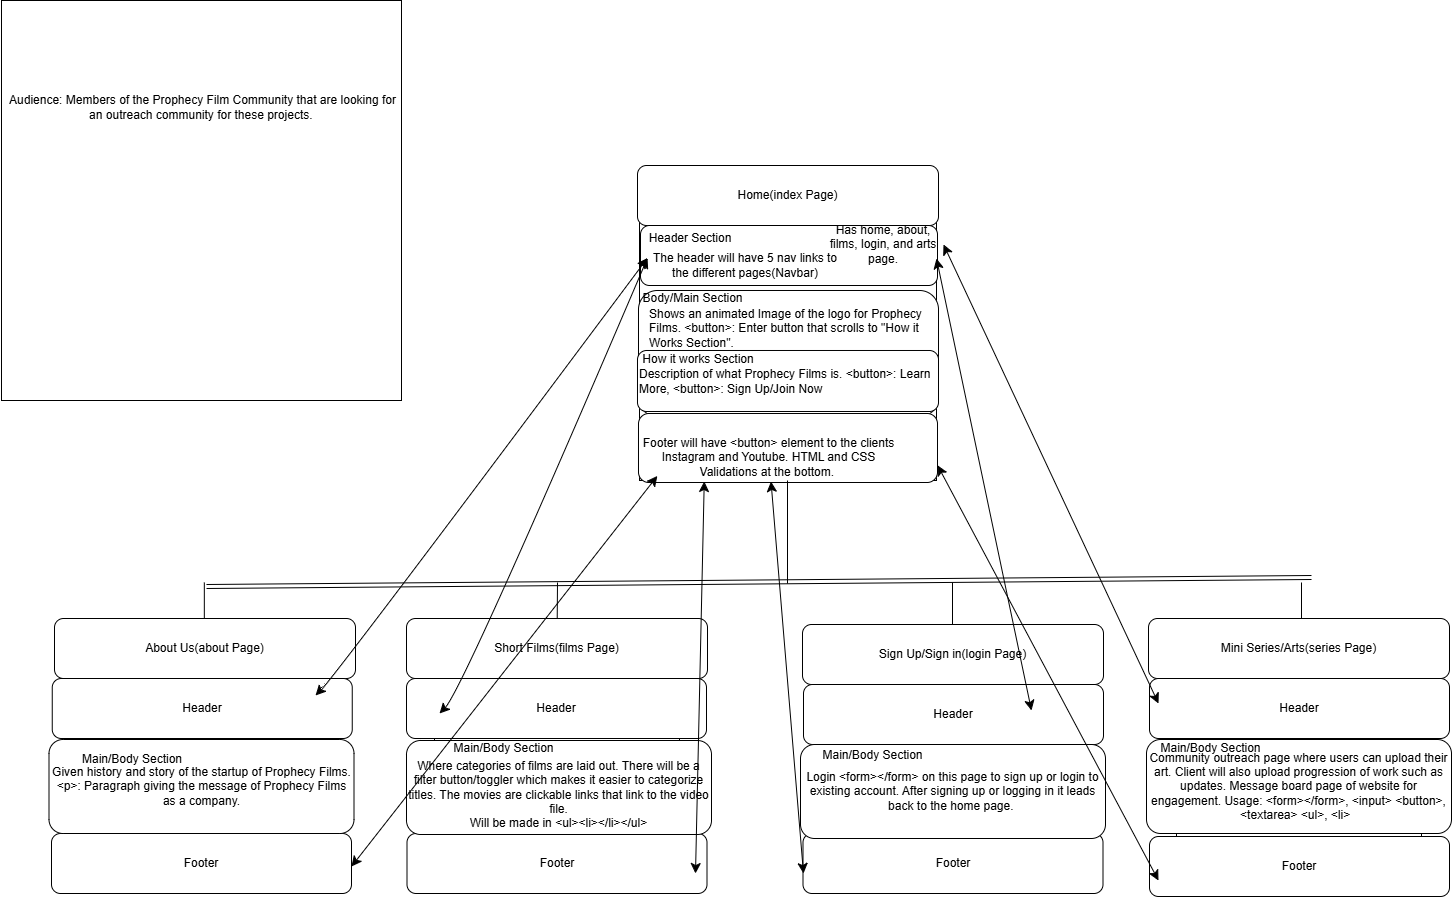

The diagram above was exported from draw.io. Its source (the exported page's mxGraphModel, read from the mxfile embedded in the PNG):
<mxGraphModel dx="2291" dy="1227" grid="0" gridSize="10" guides="1" tooltips="1" connect="1" arrows="1" fold="1" page="0" pageScale="1" pageWidth="850" pageHeight="1100" math="0" shadow="0">
  <root>
    <mxCell id="0" />
    <mxCell id="1" parent="0" />
    <mxCell id="tTD5Sm3gNRuCopjnzGAM-1" value="" style="whiteSpace=wrap;html=1;aspect=fixed;" vertex="1" parent="1">
      <mxGeometry x="70" y="-54" width="297" height="297" as="geometry" />
    </mxCell>
    <mxCell id="tTD5Sm3gNRuCopjnzGAM-2" value="Home(index Page)" style="rounded=1;whiteSpace=wrap;html=1;" vertex="1" parent="1">
      <mxGeometry x="68" y="-72" width="301" height="60" as="geometry" />
    </mxCell>
    <mxCell id="tTD5Sm3gNRuCopjnzGAM-3" value="" style="rounded=1;whiteSpace=wrap;html=1;" vertex="1" parent="1">
      <mxGeometry x="71" y="-12" width="297" height="60" as="geometry" />
    </mxCell>
    <mxCell id="tTD5Sm3gNRuCopjnzGAM-4" value="&lt;h1 style=&quot;margin-top: 0px;&quot;&gt;&lt;br&gt;&lt;/h1&gt;" style="text;html=1;whiteSpace=wrap;overflow=hidden;rounded=0;" vertex="1" parent="1">
      <mxGeometry x="72" y="-11" width="295" height="64" as="geometry" />
    </mxCell>
    <mxCell id="tTD5Sm3gNRuCopjnzGAM-5" value="Header Section" style="text;html=1;align=center;verticalAlign=middle;whiteSpace=wrap;rounded=0;" vertex="1" parent="1">
      <mxGeometry x="46" y="-28" width="150" height="57" as="geometry" />
    </mxCell>
    <mxCell id="tTD5Sm3gNRuCopjnzGAM-7" value="The header will have 5 nav links to the different pages(Navbar)" style="text;html=1;align=center;verticalAlign=middle;whiteSpace=wrap;rounded=0;" vertex="1" parent="1">
      <mxGeometry x="78" y="13" width="195.5" height="30" as="geometry" />
    </mxCell>
    <mxCell id="tTD5Sm3gNRuCopjnzGAM-8" value="Has home, about, films, login, and arts page." style="text;html=1;align=center;verticalAlign=middle;whiteSpace=wrap;rounded=0;" vertex="1" parent="1">
      <mxGeometry x="254" y="-8" width="120" height="30" as="geometry" />
    </mxCell>
    <mxCell id="tTD5Sm3gNRuCopjnzGAM-10" value="" style="rounded=1;whiteSpace=wrap;html=1;" vertex="1" parent="1">
      <mxGeometry x="69" y="53" width="300" height="126" as="geometry" />
    </mxCell>
    <mxCell id="tTD5Sm3gNRuCopjnzGAM-11" value="" style="rounded=1;whiteSpace=wrap;html=1;" vertex="1" parent="1">
      <mxGeometry x="69" y="176" width="299" height="69" as="geometry" />
    </mxCell>
    <mxCell id="tTD5Sm3gNRuCopjnzGAM-12" value="Footer Section" style="text;html=1;align=center;verticalAlign=middle;whiteSpace=wrap;rounded=0;" vertex="1" parent="1">
      <mxGeometry x="130" y="137" width="107" height="30" as="geometry" />
    </mxCell>
    <mxCell id="tTD5Sm3gNRuCopjnzGAM-13" value="Body/Main Section" style="text;html=1;align=center;verticalAlign=middle;whiteSpace=wrap;rounded=0;" vertex="1" parent="1">
      <mxGeometry x="72" y="46" width="103" height="30" as="geometry" />
    </mxCell>
    <mxCell id="tTD5Sm3gNRuCopjnzGAM-14" value="" style="endArrow=none;html=1;rounded=0;fontSize=12;startSize=8;endSize=8;curved=1;" edge="1" parent="1">
      <mxGeometry width="50" height="50" relative="1" as="geometry">
        <mxPoint x="218" y="346" as="sourcePoint" />
        <mxPoint x="218" y="243" as="targetPoint" />
      </mxGeometry>
    </mxCell>
    <mxCell id="tTD5Sm3gNRuCopjnzGAM-15" value="" style="whiteSpace=wrap;html=1;aspect=fixed;" vertex="1" parent="1">
      <mxGeometry x="-487" y="408" width="245" height="245" as="geometry" />
    </mxCell>
    <mxCell id="tTD5Sm3gNRuCopjnzGAM-17" value="" style="whiteSpace=wrap;html=1;aspect=fixed;" vertex="1" parent="1">
      <mxGeometry x="-135" y="408" width="245" height="245" as="geometry" />
    </mxCell>
    <mxCell id="tTD5Sm3gNRuCopjnzGAM-18" value="" style="whiteSpace=wrap;html=1;aspect=fixed;" vertex="1" parent="1">
      <mxGeometry x="261" y="408" width="245" height="245" as="geometry" />
    </mxCell>
    <mxCell id="tTD5Sm3gNRuCopjnzGAM-19" value="" style="whiteSpace=wrap;html=1;aspect=fixed;" vertex="1" parent="1">
      <mxGeometry x="607" y="408" width="245" height="245" as="geometry" />
    </mxCell>
    <mxCell id="tTD5Sm3gNRuCopjnzGAM-21" value="" style="shape=link;html=1;rounded=0;fontSize=12;startSize=8;endSize=8;curved=1;" edge="1" parent="1">
      <mxGeometry width="100" relative="1" as="geometry">
        <mxPoint x="-363" y="349" as="sourcePoint" />
        <mxPoint x="742" y="340" as="targetPoint" />
      </mxGeometry>
    </mxCell>
    <mxCell id="tTD5Sm3gNRuCopjnzGAM-22" value="" style="whiteSpace=wrap;html=1;aspect=fixed;rotation=90;" vertex="1" parent="1">
      <mxGeometry x="-568" y="-237" width="400" height="400" as="geometry" />
    </mxCell>
    <mxCell id="tTD5Sm3gNRuCopjnzGAM-26" value="Audience: Members of the Prophecy Film Community that are looking for an outreach community for these projects.&amp;nbsp;" style="text;html=1;align=center;verticalAlign=middle;whiteSpace=wrap;rounded=0;" vertex="1" parent="1">
      <mxGeometry x="-569.5" y="-155" width="404.5" height="50" as="geometry" />
    </mxCell>
    <mxCell id="tTD5Sm3gNRuCopjnzGAM-28" value="" style="endArrow=none;html=1;rounded=0;fontSize=12;startSize=8;endSize=8;curved=1;exitX=0.5;exitY=0;exitDx=0;exitDy=0;" edge="1" parent="1" source="tTD5Sm3gNRuCopjnzGAM-17">
      <mxGeometry width="50" height="50" relative="1" as="geometry">
        <mxPoint x="-37.5" y="399" as="sourcePoint" />
        <mxPoint x="-12" y="345" as="targetPoint" />
      </mxGeometry>
    </mxCell>
    <mxCell id="tTD5Sm3gNRuCopjnzGAM-29" value="" style="endArrow=none;html=1;rounded=0;fontSize=12;startSize=8;endSize=8;curved=1;exitX=0.5;exitY=0;exitDx=0;exitDy=0;" edge="1" parent="1">
      <mxGeometry width="50" height="50" relative="1" as="geometry">
        <mxPoint x="383" y="408" as="sourcePoint" />
        <mxPoint x="383" y="345" as="targetPoint" />
      </mxGeometry>
    </mxCell>
    <mxCell id="tTD5Sm3gNRuCopjnzGAM-30" value="" style="endArrow=none;html=1;rounded=0;fontSize=12;startSize=8;endSize=8;curved=1;exitX=0.5;exitY=0;exitDx=0;exitDy=0;" edge="1" parent="1">
      <mxGeometry width="50" height="50" relative="1" as="geometry">
        <mxPoint x="-365.17" y="408" as="sourcePoint" />
        <mxPoint x="-365.17" y="345" as="targetPoint" />
      </mxGeometry>
    </mxCell>
    <mxCell id="tTD5Sm3gNRuCopjnzGAM-31" value="" style="endArrow=none;html=1;rounded=0;fontSize=12;startSize=8;endSize=8;curved=1;exitX=0.5;exitY=0;exitDx=0;exitDy=0;" edge="1" parent="1">
      <mxGeometry width="50" height="50" relative="1" as="geometry">
        <mxPoint x="732" y="408" as="sourcePoint" />
        <mxPoint x="732" y="345" as="targetPoint" />
      </mxGeometry>
    </mxCell>
    <mxCell id="tTD5Sm3gNRuCopjnzGAM-32" value="Footer will have &amp;lt;button&amp;gt; element to the clients Instagram and Youtube. HTML and CSS Validations at the bottom.&amp;nbsp;" style="text;html=1;align=center;verticalAlign=middle;whiteSpace=wrap;rounded=0;" vertex="1" parent="1">
      <mxGeometry x="70" y="195.5" width="259" height="48.5" as="geometry" />
    </mxCell>
    <mxCell id="tTD5Sm3gNRuCopjnzGAM-33" value="Description of what Prophecy Films is. &amp;lt;button&amp;gt;: Learn More, &amp;lt;button&amp;gt;: Sign Up/Join Now" style="rounded=1;whiteSpace=wrap;html=1;align=left;" vertex="1" parent="1">
      <mxGeometry x="68" y="113" width="301" height="61" as="geometry" />
    </mxCell>
    <mxCell id="tTD5Sm3gNRuCopjnzGAM-34" value="How it works Section" style="text;html=1;align=center;verticalAlign=middle;whiteSpace=wrap;rounded=0;" vertex="1" parent="1">
      <mxGeometry x="68" y="107" width="122" height="30" as="geometry" />
    </mxCell>
    <mxCell id="tTD5Sm3gNRuCopjnzGAM-36" value="Shows an animated Image of the logo for Prophecy Films. &amp;lt;button&amp;gt;: Enter button that scrolls to &quot;How it Works Section&quot;." style="text;html=1;align=left;verticalAlign=middle;whiteSpace=wrap;rounded=0;" vertex="1" parent="1">
      <mxGeometry x="78" y="76" width="295" height="30" as="geometry" />
    </mxCell>
    <mxCell id="tTD5Sm3gNRuCopjnzGAM-38" value="About Us(about Page)" style="rounded=1;whiteSpace=wrap;html=1;" vertex="1" parent="1">
      <mxGeometry x="-515" y="381" width="301" height="60" as="geometry" />
    </mxCell>
    <mxCell id="tTD5Sm3gNRuCopjnzGAM-39" value="Short Films(films Page)" style="rounded=1;whiteSpace=wrap;html=1;" vertex="1" parent="1">
      <mxGeometry x="-163" y="381" width="301" height="60" as="geometry" />
    </mxCell>
    <mxCell id="tTD5Sm3gNRuCopjnzGAM-40" value="Sign Up/Sign in(login Page)" style="rounded=1;whiteSpace=wrap;html=1;" vertex="1" parent="1">
      <mxGeometry x="233" y="387" width="301" height="60" as="geometry" />
    </mxCell>
    <mxCell id="tTD5Sm3gNRuCopjnzGAM-41" value="Mini Series/Arts(series Page)" style="rounded=1;whiteSpace=wrap;html=1;" vertex="1" parent="1">
      <mxGeometry x="579" y="381" width="301" height="60" as="geometry" />
    </mxCell>
    <mxCell id="tTD5Sm3gNRuCopjnzGAM-43" value="Header" style="rounded=1;whiteSpace=wrap;html=1;" vertex="1" parent="1">
      <mxGeometry x="-517.25" y="441" width="300" height="60" as="geometry" />
    </mxCell>
    <mxCell id="tTD5Sm3gNRuCopjnzGAM-44" value="Footer" style="rounded=1;whiteSpace=wrap;html=1;" vertex="1" parent="1">
      <mxGeometry x="-518" y="596" width="300" height="60" as="geometry" />
    </mxCell>
    <mxCell id="tTD5Sm3gNRuCopjnzGAM-45" value="Footer" style="rounded=1;whiteSpace=wrap;html=1;" vertex="1" parent="1">
      <mxGeometry x="-162.5" y="596" width="300" height="60" as="geometry" />
    </mxCell>
    <mxCell id="tTD5Sm3gNRuCopjnzGAM-46" value="Header" style="rounded=1;whiteSpace=wrap;html=1;" vertex="1" parent="1">
      <mxGeometry x="-163" y="441" width="300" height="60" as="geometry" />
    </mxCell>
    <mxCell id="tTD5Sm3gNRuCopjnzGAM-47" value="Footer" style="rounded=1;whiteSpace=wrap;html=1;" vertex="1" parent="1">
      <mxGeometry x="233.5" y="596" width="300" height="60" as="geometry" />
    </mxCell>
    <mxCell id="tTD5Sm3gNRuCopjnzGAM-48" value="Header" style="rounded=1;whiteSpace=wrap;html=1;" vertex="1" parent="1">
      <mxGeometry x="234" y="447" width="300" height="60" as="geometry" />
    </mxCell>
    <mxCell id="tTD5Sm3gNRuCopjnzGAM-49" value="Footer" style="rounded=1;whiteSpace=wrap;html=1;" vertex="1" parent="1">
      <mxGeometry x="580" y="599" width="300" height="60" as="geometry" />
    </mxCell>
    <mxCell id="tTD5Sm3gNRuCopjnzGAM-50" value="Header" style="rounded=1;whiteSpace=wrap;html=1;" vertex="1" parent="1">
      <mxGeometry x="580" y="441" width="300" height="60" as="geometry" />
    </mxCell>
    <mxCell id="tTD5Sm3gNRuCopjnzGAM-51" value="" style="endArrow=classic;startArrow=classic;html=1;rounded=0;fontSize=12;startSize=8;endSize=8;curved=1;entryX=0;entryY=0.25;entryDx=0;entryDy=0;" edge="1" parent="1" target="tTD5Sm3gNRuCopjnzGAM-7">
      <mxGeometry width="50" height="50" relative="1" as="geometry">
        <mxPoint x="-254" y="458" as="sourcePoint" />
        <mxPoint x="-204" y="408" as="targetPoint" />
        <Array as="points">
          <mxPoint x="-230" y="433" />
        </Array>
      </mxGeometry>
    </mxCell>
    <mxCell id="tTD5Sm3gNRuCopjnzGAM-52" value="" style="endArrow=classic;startArrow=classic;html=1;rounded=0;fontSize=12;startSize=8;endSize=8;curved=1;entryX=0;entryY=0.25;entryDx=0;entryDy=0;" edge="1" parent="1" target="tTD5Sm3gNRuCopjnzGAM-7">
      <mxGeometry width="50" height="50" relative="1" as="geometry">
        <mxPoint x="-130" y="476" as="sourcePoint" />
        <mxPoint x="202" y="39" as="targetPoint" />
        <Array as="points">
          <mxPoint x="-106" y="451" />
        </Array>
      </mxGeometry>
    </mxCell>
    <mxCell id="tTD5Sm3gNRuCopjnzGAM-53" value="" style="endArrow=classic;startArrow=classic;html=1;rounded=0;fontSize=12;startSize=8;endSize=8;curved=1;entryX=1;entryY=0.5;entryDx=0;entryDy=0;" edge="1" parent="1" target="tTD5Sm3gNRuCopjnzGAM-4">
      <mxGeometry width="50" height="50" relative="1" as="geometry">
        <mxPoint x="462" y="473" as="sourcePoint" />
        <mxPoint x="514" y="419" as="targetPoint" />
      </mxGeometry>
    </mxCell>
    <mxCell id="tTD5Sm3gNRuCopjnzGAM-54" value="" style="endArrow=classic;startArrow=classic;html=1;rounded=0;fontSize=12;startSize=8;endSize=8;curved=1;" edge="1" parent="1" target="tTD5Sm3gNRuCopjnzGAM-32">
      <mxGeometry width="50" height="50" relative="1" as="geometry">
        <mxPoint x="234" y="636" as="sourcePoint" />
        <mxPoint x="284" y="586" as="targetPoint" />
      </mxGeometry>
    </mxCell>
    <mxCell id="tTD5Sm3gNRuCopjnzGAM-57" value="" style="endArrow=classic;startArrow=classic;html=1;rounded=0;fontSize=12;startSize=8;endSize=8;curved=1;entryX=1;entryY=0.5;entryDx=0;entryDy=0;" edge="1" parent="1" target="tTD5Sm3gNRuCopjnzGAM-8">
      <mxGeometry width="50" height="50" relative="1" as="geometry">
        <mxPoint x="589" y="466" as="sourcePoint" />
        <mxPoint x="523" y="81" as="targetPoint" />
      </mxGeometry>
    </mxCell>
    <mxCell id="tTD5Sm3gNRuCopjnzGAM-60" value="Given history and story of the startup of Prophecy Films. &amp;lt;p&amp;gt;: Paragraph giving the message of Prophecy Films as a company." style="rounded=1;whiteSpace=wrap;html=1;" vertex="1" parent="1">
      <mxGeometry x="-520.5" y="502" width="305" height="94" as="geometry" />
    </mxCell>
    <mxCell id="tTD5Sm3gNRuCopjnzGAM-61" value="&lt;div&gt;&lt;br&gt;&lt;/div&gt;&lt;div&gt;Where categories of films are laid out. There will be a filter button/toggler which makes it easier to categorize titles. The movies are clickable links that link to the video file.&lt;/div&gt;&lt;div&gt;Will be made in &amp;lt;ul&amp;gt;&amp;lt;li&amp;gt;&amp;lt;/li&amp;gt;&amp;lt;/ul&amp;gt;&lt;/div&gt;" style="rounded=1;whiteSpace=wrap;html=1;" vertex="1" parent="1">
      <mxGeometry x="-163" y="503" width="305" height="94" as="geometry" />
    </mxCell>
    <mxCell id="tTD5Sm3gNRuCopjnzGAM-62" value="Login &amp;lt;form&amp;gt;&amp;lt;/form&amp;gt; on this page to sign up or login to existing account. After signing up or logging in it leads back to the home page.&amp;nbsp;" style="rounded=1;whiteSpace=wrap;html=1;" vertex="1" parent="1">
      <mxGeometry x="231" y="507" width="305" height="94" as="geometry" />
    </mxCell>
    <mxCell id="tTD5Sm3gNRuCopjnzGAM-63" value="Community outreach page where users can upload their art. Client will also upload progression of work such as updates. Message board page of website for engagement. Usage: &amp;lt;form&amp;gt;&amp;lt;/form&amp;gt;, &amp;lt;input&amp;gt; &amp;lt;button&amp;gt;, &amp;lt;textarea&amp;gt; &amp;lt;ul&amp;gt;, &amp;lt;li&amp;gt;&lt;span style=&quot;background-color: transparent; color: light-dark(rgb(0, 0, 0), rgb(255, 255, 255));&quot;&gt;&amp;nbsp;&amp;nbsp;&lt;/span&gt;" style="rounded=1;whiteSpace=wrap;html=1;" vertex="1" parent="1">
      <mxGeometry x="577" y="502" width="305" height="94" as="geometry" />
    </mxCell>
    <mxCell id="tTD5Sm3gNRuCopjnzGAM-59" value="" style="endArrow=classic;startArrow=classic;html=1;rounded=0;fontSize=12;startSize=8;endSize=8;curved=1;entryX=0.069;entryY=0.885;entryDx=0;entryDy=0;entryPerimeter=0;" edge="1" parent="1" target="tTD5Sm3gNRuCopjnzGAM-32">
      <mxGeometry width="50" height="50" relative="1" as="geometry">
        <mxPoint x="-218" y="629" as="sourcePoint" />
        <mxPoint x="-284" y="244" as="targetPoint" />
      </mxGeometry>
    </mxCell>
    <mxCell id="tTD5Sm3gNRuCopjnzGAM-56" value="" style="endArrow=classic;startArrow=classic;html=1;rounded=0;fontSize=12;startSize=8;endSize=8;curved=1;entryX=0.25;entryY=1;entryDx=0;entryDy=0;" edge="1" parent="1" target="tTD5Sm3gNRuCopjnzGAM-32">
      <mxGeometry width="50" height="50" relative="1" as="geometry">
        <mxPoint x="126" y="636" as="sourcePoint" />
        <mxPoint x="60" y="251" as="targetPoint" />
      </mxGeometry>
    </mxCell>
    <mxCell id="tTD5Sm3gNRuCopjnzGAM-58" value="" style="endArrow=classic;startArrow=classic;html=1;rounded=0;fontSize=12;startSize=8;endSize=8;curved=1;entryX=1;entryY=0.75;entryDx=0;entryDy=0;" edge="1" parent="1" target="tTD5Sm3gNRuCopjnzGAM-11">
      <mxGeometry width="50" height="50" relative="1" as="geometry">
        <mxPoint x="589" y="643" as="sourcePoint" />
        <mxPoint x="523" y="258" as="targetPoint" />
      </mxGeometry>
    </mxCell>
    <mxCell id="tTD5Sm3gNRuCopjnzGAM-64" value="Main/Body Section" style="text;html=1;align=center;verticalAlign=middle;whiteSpace=wrap;rounded=0;" vertex="1" parent="1">
      <mxGeometry x="-510" y="507" width="146" height="30" as="geometry" />
    </mxCell>
    <mxCell id="tTD5Sm3gNRuCopjnzGAM-65" value="Main/Body Section" style="text;html=1;align=center;verticalAlign=middle;whiteSpace=wrap;rounded=0;" vertex="1" parent="1">
      <mxGeometry x="-135" y="496" width="139" height="30" as="geometry" />
    </mxCell>
    <mxCell id="tTD5Sm3gNRuCopjnzGAM-66" value="Main/Body Section" style="text;html=1;align=center;verticalAlign=middle;whiteSpace=wrap;rounded=0;" vertex="1" parent="1">
      <mxGeometry x="234" y="503" width="139" height="30" as="geometry" />
    </mxCell>
    <mxCell id="tTD5Sm3gNRuCopjnzGAM-68" value="Main/Body Section" style="text;html=1;align=center;verticalAlign=middle;whiteSpace=wrap;rounded=0;" vertex="1" parent="1">
      <mxGeometry x="572" y="496" width="139" height="30" as="geometry" />
    </mxCell>
  </root>
</mxGraphModel>